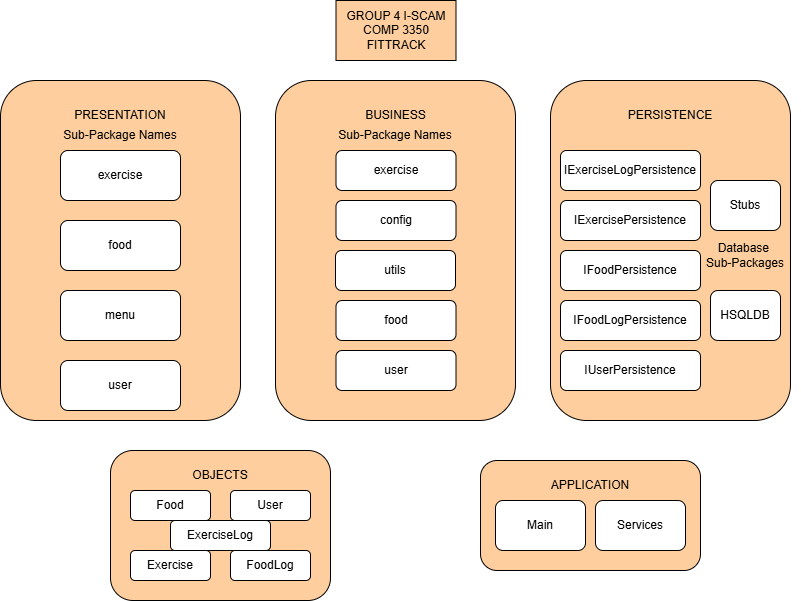

The diagram above was exported from draw.io. Its source (the exported page's mxGraphModel, read from the mxfile embedded in the PNG):
<mxGraphModel dx="1034" dy="454" grid="1" gridSize="10" guides="1" tooltips="1" connect="1" arrows="1" fold="1" page="1" pageScale="1" pageWidth="850" pageHeight="1100" math="0" shadow="0">
  <root>
    <mxCell id="0" />
    <mxCell id="1" parent="0" />
    <mxCell id="pvlk4vRHB1I1FGnFDzen-4" value="" style="rounded=1;whiteSpace=wrap;html=1;fillColor=#FFCE9F;" parent="1" vertex="1">
      <mxGeometry x="140" y="640" width="220" height="150" as="geometry" />
    </mxCell>
    <mxCell id="pvlk4vRHB1I1FGnFDzen-5" value="OBJECTS" style="text;html=1;align=center;verticalAlign=middle;whiteSpace=wrap;rounded=0;" parent="1" vertex="1">
      <mxGeometry x="220" y="650" width="60" height="30" as="geometry" />
    </mxCell>
    <mxCell id="pvlk4vRHB1I1FGnFDzen-6" value="Food" style="rounded=1;whiteSpace=wrap;html=1;" parent="1" vertex="1">
      <mxGeometry x="160" y="680" width="80" height="30" as="geometry" />
    </mxCell>
    <mxCell id="pvlk4vRHB1I1FGnFDzen-7" value="Exercise" style="rounded=1;whiteSpace=wrap;html=1;" parent="1" vertex="1">
      <mxGeometry x="160" y="740" width="80" height="30" as="geometry" />
    </mxCell>
    <mxCell id="pvlk4vRHB1I1FGnFDzen-8" value="User" style="rounded=1;whiteSpace=wrap;html=1;" parent="1" vertex="1">
      <mxGeometry x="260" y="680" width="80" height="30" as="geometry" />
    </mxCell>
    <mxCell id="pvlk4vRHB1I1FGnFDzen-9" value="ExerciseLog" style="rounded=1;whiteSpace=wrap;html=1;" parent="1" vertex="1">
      <mxGeometry x="200" y="710" width="100" height="30" as="geometry" />
    </mxCell>
    <mxCell id="pvlk4vRHB1I1FGnFDzen-10" value="FoodLog" style="rounded=1;whiteSpace=wrap;html=1;" parent="1" vertex="1">
      <mxGeometry x="260" y="740" width="80" height="30" as="geometry" />
    </mxCell>
    <mxCell id="pvlk4vRHB1I1FGnFDzen-11" style="edgeStyle=orthogonalEdgeStyle;rounded=0;orthogonalLoop=1;jettySize=auto;html=1;exitX=0.5;exitY=1;exitDx=0;exitDy=0;" parent="1" source="pvlk4vRHB1I1FGnFDzen-9" target="pvlk4vRHB1I1FGnFDzen-9" edge="1">
      <mxGeometry relative="1" as="geometry" />
    </mxCell>
    <mxCell id="pvlk4vRHB1I1FGnFDzen-13" value="" style="rounded=1;whiteSpace=wrap;html=1;fillColor=#FFCE9F;" parent="1" vertex="1">
      <mxGeometry x="510" y="650" width="220" height="110" as="geometry" />
    </mxCell>
    <mxCell id="pvlk4vRHB1I1FGnFDzen-14" value="APPLICATION" style="text;html=1;align=center;verticalAlign=middle;whiteSpace=wrap;rounded=0;" parent="1" vertex="1">
      <mxGeometry x="575" y="660" width="90" height="30" as="geometry" />
    </mxCell>
    <mxCell id="pvlk4vRHB1I1FGnFDzen-15" value="Main" style="rounded=1;whiteSpace=wrap;html=1;" parent="1" vertex="1">
      <mxGeometry x="525" y="690" width="90" height="50" as="geometry" />
    </mxCell>
    <mxCell id="pvlk4vRHB1I1FGnFDzen-17" value="Services" style="rounded=1;whiteSpace=wrap;html=1;" parent="1" vertex="1">
      <mxGeometry x="625" y="690" width="90" height="50" as="geometry" />
    </mxCell>
    <mxCell id="pvlk4vRHB1I1FGnFDzen-19" value="" style="rounded=1;whiteSpace=wrap;html=1;fillColor=#FFCE9F;" parent="1" vertex="1">
      <mxGeometry x="30" y="270" width="240" height="340" as="geometry" />
    </mxCell>
    <mxCell id="pvlk4vRHB1I1FGnFDzen-20" value="" style="rounded=1;whiteSpace=wrap;html=1;fillColor=#FFCE9F;" parent="1" vertex="1">
      <mxGeometry x="305" y="270" width="240" height="340" as="geometry" />
    </mxCell>
    <mxCell id="pvlk4vRHB1I1FGnFDzen-21" value="" style="rounded=1;whiteSpace=wrap;html=1;fillColor=#FFCE9F;" parent="1" vertex="1">
      <mxGeometry x="580" y="270" width="240" height="340" as="geometry" />
    </mxCell>
    <mxCell id="pvlk4vRHB1I1FGnFDzen-22" value="PRESENTATION" style="text;html=1;align=center;verticalAlign=middle;whiteSpace=wrap;rounded=0;" parent="1" vertex="1">
      <mxGeometry x="95" y="290" width="110" height="30" as="geometry" />
    </mxCell>
    <mxCell id="pvlk4vRHB1I1FGnFDzen-23" value="BUSINESS" style="text;html=1;align=center;verticalAlign=middle;whiteSpace=wrap;rounded=0;" parent="1" vertex="1">
      <mxGeometry x="383" y="290" width="85" height="30" as="geometry" />
    </mxCell>
    <mxCell id="pvlk4vRHB1I1FGnFDzen-24" value="PERSISTENCE" style="text;html=1;align=center;verticalAlign=middle;whiteSpace=wrap;rounded=0;" parent="1" vertex="1">
      <mxGeometry x="650" y="290" width="100" height="30" as="geometry" />
    </mxCell>
    <mxCell id="pvlk4vRHB1I1FGnFDzen-25" value="exercise" style="rounded=1;whiteSpace=wrap;html=1;" parent="1" vertex="1">
      <mxGeometry x="90" y="340" width="120" height="50" as="geometry" />
    </mxCell>
    <mxCell id="pvlk4vRHB1I1FGnFDzen-26" value="food" style="rounded=1;whiteSpace=wrap;html=1;" parent="1" vertex="1">
      <mxGeometry x="90" y="410" width="120" height="50" as="geometry" />
    </mxCell>
    <mxCell id="pvlk4vRHB1I1FGnFDzen-27" value="menu" style="rounded=1;whiteSpace=wrap;html=1;" parent="1" vertex="1">
      <mxGeometry x="90" y="480" width="120" height="50" as="geometry" />
    </mxCell>
    <mxCell id="pvlk4vRHB1I1FGnFDzen-28" value="user" style="rounded=1;whiteSpace=wrap;html=1;" parent="1" vertex="1">
      <mxGeometry x="90" y="550" width="120" height="50" as="geometry" />
    </mxCell>
    <mxCell id="pvlk4vRHB1I1FGnFDzen-29" value="Sub-Package Names" style="text;html=1;align=center;verticalAlign=middle;whiteSpace=wrap;rounded=0;" parent="1" vertex="1">
      <mxGeometry x="90" y="310" width="120" height="30" as="geometry" />
    </mxCell>
    <mxCell id="pvlk4vRHB1I1FGnFDzen-30" value="user" style="rounded=1;whiteSpace=wrap;html=1;" parent="1" vertex="1">
      <mxGeometry x="365.5" y="540" width="120" height="40" as="geometry" />
    </mxCell>
    <mxCell id="pvlk4vRHB1I1FGnFDzen-31" value="food" style="rounded=1;whiteSpace=wrap;html=1;" parent="1" vertex="1">
      <mxGeometry x="365.5" y="490" width="120" height="40" as="geometry" />
    </mxCell>
    <mxCell id="pvlk4vRHB1I1FGnFDzen-32" value="exercise" style="rounded=1;whiteSpace=wrap;html=1;" parent="1" vertex="1">
      <mxGeometry x="365.5" y="340" width="120" height="40" as="geometry" />
    </mxCell>
    <mxCell id="pvlk4vRHB1I1FGnFDzen-33" value="utils" style="rounded=1;whiteSpace=wrap;html=1;" parent="1" vertex="1">
      <mxGeometry x="365" y="440" width="120" height="40" as="geometry" />
    </mxCell>
    <mxCell id="pvlk4vRHB1I1FGnFDzen-34" value="config" style="rounded=1;whiteSpace=wrap;html=1;" parent="1" vertex="1">
      <mxGeometry x="365.5" y="390" width="120" height="40" as="geometry" />
    </mxCell>
    <mxCell id="pvlk4vRHB1I1FGnFDzen-35" value="Stubs" style="rounded=1;whiteSpace=wrap;html=1;" parent="1" vertex="1">
      <mxGeometry x="740" y="370" width="70" height="50" as="geometry" />
    </mxCell>
    <mxCell id="pvlk4vRHB1I1FGnFDzen-36" value="HSQLDB" style="rounded=1;whiteSpace=wrap;html=1;" parent="1" vertex="1">
      <mxGeometry x="740" y="480" width="70" height="50" as="geometry" />
    </mxCell>
    <mxCell id="pvlk4vRHB1I1FGnFDzen-37" value="IExerciseLogPersistence" style="rounded=1;whiteSpace=wrap;html=1;" parent="1" vertex="1">
      <mxGeometry x="590" y="340" width="140" height="40" as="geometry" />
    </mxCell>
    <mxCell id="pvlk4vRHB1I1FGnFDzen-38" value="IExercisePersistence" style="rounded=1;whiteSpace=wrap;html=1;" parent="1" vertex="1">
      <mxGeometry x="590" y="390" width="140" height="40" as="geometry" />
    </mxCell>
    <mxCell id="pvlk4vRHB1I1FGnFDzen-39" value="IFoodPersistence" style="rounded=1;whiteSpace=wrap;html=1;" parent="1" vertex="1">
      <mxGeometry x="590" y="440" width="140" height="40" as="geometry" />
    </mxCell>
    <mxCell id="pvlk4vRHB1I1FGnFDzen-40" value="IFoodLogPersistence" style="rounded=1;whiteSpace=wrap;html=1;" parent="1" vertex="1">
      <mxGeometry x="590" y="490" width="140" height="40" as="geometry" />
    </mxCell>
    <mxCell id="pvlk4vRHB1I1FGnFDzen-41" value="IUserPersistence" style="rounded=1;whiteSpace=wrap;html=1;" parent="1" vertex="1">
      <mxGeometry x="590" y="540" width="140" height="40" as="geometry" />
    </mxCell>
    <mxCell id="pvlk4vRHB1I1FGnFDzen-42" value="Sub-Package Names" style="text;html=1;align=center;verticalAlign=middle;whiteSpace=wrap;rounded=0;" parent="1" vertex="1">
      <mxGeometry x="365" y="310" width="120" height="30" as="geometry" />
    </mxCell>
    <mxCell id="pvlk4vRHB1I1FGnFDzen-57" value="Database&amp;nbsp;&lt;div&gt;Sub-Packages&lt;/div&gt;" style="text;html=1;align=center;verticalAlign=middle;whiteSpace=wrap;rounded=0;" parent="1" vertex="1">
      <mxGeometry x="720" y="430" width="110" height="30" as="geometry" />
    </mxCell>
    <mxCell id="pvlk4vRHB1I1FGnFDzen-63" value="GROUP 4 I-SCAM&lt;div&gt;COMP 3350&lt;/div&gt;&lt;div&gt;FITTRACK&lt;/div&gt;" style="rounded=0;whiteSpace=wrap;html=1;fillColor=#FFCE9F;" parent="1" vertex="1">
      <mxGeometry x="365.5" y="190" width="120" height="60" as="geometry" />
    </mxCell>
  </root>
</mxGraphModel>